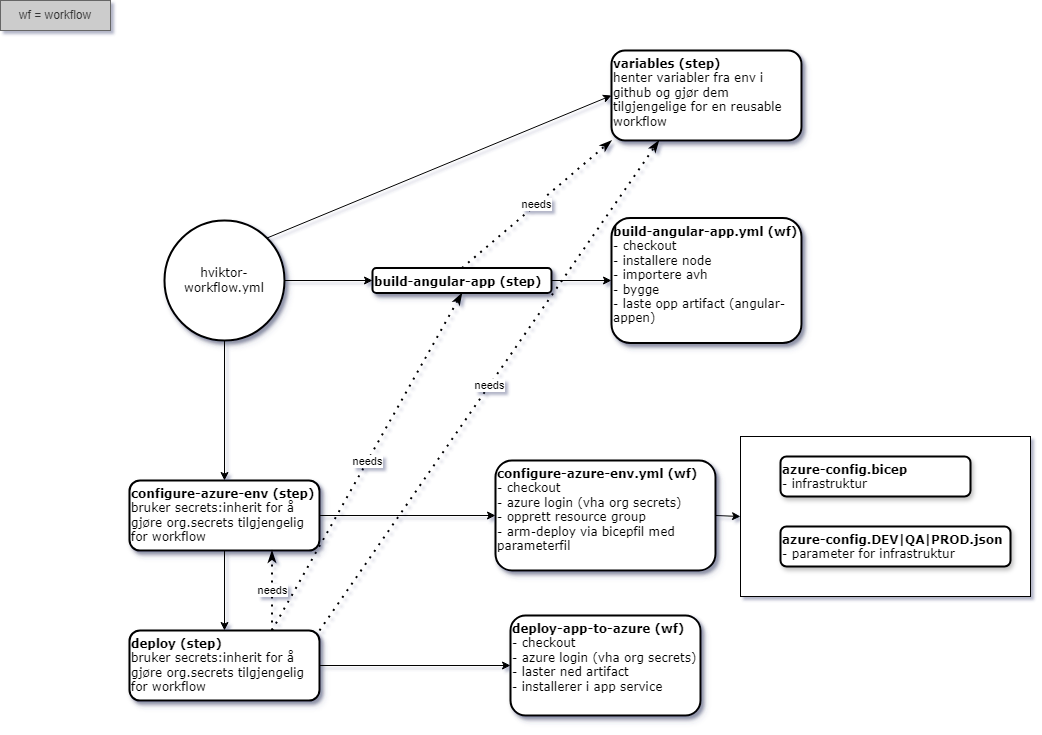

The diagram above was exported from draw.io. Its source (the exported page's mxGraphModel, read from the mxfile embedded in the PNG):
<mxGraphModel dx="1197" dy="1099" grid="1" gridSize="10" guides="1" tooltips="1" connect="1" arrows="1" fold="1" page="1" pageScale="1" pageWidth="1169" pageHeight="827" math="0" shadow="0">
  <root>
    <mxCell id="0" />
    <mxCell id="1" parent="0" />
    <mxCell id="1HnuLjOjH9JKelrKBIFV-7" value="" style="edgeStyle=orthogonalEdgeStyle;rounded=0;orthogonalLoop=1;jettySize=auto;html=1;entryX=0.5;entryY=0;entryDx=0;entryDy=0;" parent="1" source="hUdMwbExwL9a-Bdst6o--1" target="1HnuLjOjH9JKelrKBIFV-8" edge="1">
      <mxGeometry relative="1" as="geometry">
        <mxPoint x="314" y="510" as="targetPoint" />
      </mxGeometry>
    </mxCell>
    <mxCell id="hUdMwbExwL9a-Bdst6o--1" value="hviktor-workflow.yml" style="ellipse;whiteSpace=wrap;html=1;rounded=1;shadow=1;comic=0;labelBackgroundColor=none;strokeWidth=2;fontFamily=Verdana;fontSize=12;align=center;" parent="1" vertex="1">
      <mxGeometry x="254" y="280" width="120" height="120" as="geometry" />
    </mxCell>
    <mxCell id="hUdMwbExwL9a-Bdst6o--3" value="" style="endArrow=classic;html=1;rounded=0;exitX=1;exitY=0;exitDx=0;exitDy=0;entryX=0;entryY=0.5;entryDx=0;entryDy=0;" parent="1" source="hUdMwbExwL9a-Bdst6o--1" target="1HnuLjOjH9JKelrKBIFV-1" edge="1">
      <mxGeometry width="50" height="50" relative="1" as="geometry">
        <mxPoint x="540" y="320" as="sourcePoint" />
        <mxPoint x="590" y="270" as="targetPoint" />
      </mxGeometry>
    </mxCell>
    <mxCell id="1HnuLjOjH9JKelrKBIFV-1" value="&lt;div style=&quot;&quot;&gt;&lt;b style=&quot;background-color: initial;&quot;&gt;variables (step)&lt;/b&gt;&lt;/div&gt;&lt;div&gt;henter variabler fra env i github og gjør dem tilgjengelige for en reusable workflow&lt;/div&gt;" style="rounded=1;whiteSpace=wrap;html=1;shadow=1;comic=0;labelBackgroundColor=none;strokeWidth=2;fontFamily=Verdana;fontSize=12;align=left;verticalAlign=top;" parent="1" vertex="1">
      <mxGeometry x="701" y="110" width="190" height="90" as="geometry" />
    </mxCell>
    <mxCell id="1HnuLjOjH9JKelrKBIFV-4" value="" style="edgeStyle=orthogonalEdgeStyle;rounded=0;orthogonalLoop=1;jettySize=auto;html=1;" parent="1" source="1HnuLjOjH9JKelrKBIFV-2" target="1HnuLjOjH9JKelrKBIFV-3" edge="1">
      <mxGeometry relative="1" as="geometry" />
    </mxCell>
    <mxCell id="1HnuLjOjH9JKelrKBIFV-2" value="&lt;div style=&quot;&quot;&gt;&lt;b&gt;build-angular-app (step)&lt;/b&gt;&lt;/div&gt;" style="rounded=1;whiteSpace=wrap;html=1;shadow=1;comic=0;labelBackgroundColor=none;strokeWidth=2;fontFamily=Verdana;fontSize=12;align=left;verticalAlign=top;" parent="1" vertex="1">
      <mxGeometry x="462" y="327.5" width="179" height="25" as="geometry" />
    </mxCell>
    <mxCell id="1HnuLjOjH9JKelrKBIFV-3" value="&lt;div style=&quot;&quot;&gt;&lt;b&gt;build-angular-app.yml (wf)&lt;/b&gt;&lt;/div&gt;&lt;div style=&quot;&quot;&gt;- checkout&lt;/div&gt;&lt;div style=&quot;&quot;&gt;- installere node&lt;/div&gt;&lt;div style=&quot;&quot;&gt;- importere avh&lt;/div&gt;&lt;div style=&quot;&quot;&gt;- bygge&lt;/div&gt;&lt;div style=&quot;&quot;&gt;- laste opp artifact (angular-appen)&lt;/div&gt;" style="rounded=1;whiteSpace=wrap;html=1;shadow=1;comic=0;labelBackgroundColor=none;strokeWidth=2;fontFamily=Verdana;fontSize=12;align=left;verticalAlign=top;" parent="1" vertex="1">
      <mxGeometry x="701" y="277.5" width="190" height="125" as="geometry" />
    </mxCell>
    <mxCell id="1HnuLjOjH9JKelrKBIFV-5" value="" style="endArrow=classic;html=1;rounded=0;exitX=1;exitY=0.5;exitDx=0;exitDy=0;entryX=0;entryY=0.5;entryDx=0;entryDy=0;" parent="1" source="hUdMwbExwL9a-Bdst6o--1" target="1HnuLjOjH9JKelrKBIFV-2" edge="1">
      <mxGeometry width="50" height="50" relative="1" as="geometry">
        <mxPoint x="366" y="308" as="sourcePoint" />
        <mxPoint x="620" y="175" as="targetPoint" />
      </mxGeometry>
    </mxCell>
    <mxCell id="1HnuLjOjH9JKelrKBIFV-10" value="" style="edgeStyle=orthogonalEdgeStyle;rounded=0;orthogonalLoop=1;jettySize=auto;html=1;" parent="1" source="1HnuLjOjH9JKelrKBIFV-8" target="1HnuLjOjH9JKelrKBIFV-9" edge="1">
      <mxGeometry relative="1" as="geometry" />
    </mxCell>
    <mxCell id="1HnuLjOjH9JKelrKBIFV-30" value="" style="edgeStyle=orthogonalEdgeStyle;rounded=0;orthogonalLoop=1;jettySize=auto;html=1;" parent="1" source="1HnuLjOjH9JKelrKBIFV-8" target="1HnuLjOjH9JKelrKBIFV-29" edge="1">
      <mxGeometry relative="1" as="geometry" />
    </mxCell>
    <mxCell id="1HnuLjOjH9JKelrKBIFV-8" value="&lt;div style=&quot;&quot;&gt;&lt;b&gt;configure-azure-env (step)&lt;/b&gt;&lt;/div&gt;&lt;div style=&quot;&quot;&gt;bruker secrets:inherit for å gjøre org.secrets tilgjengelig for workflow&lt;/div&gt;" style="rounded=1;whiteSpace=wrap;html=1;shadow=1;comic=0;labelBackgroundColor=none;strokeWidth=2;fontFamily=Verdana;fontSize=12;align=left;verticalAlign=top;" parent="1" vertex="1">
      <mxGeometry x="219" y="540" width="190" height="70" as="geometry" />
    </mxCell>
    <mxCell id="1HnuLjOjH9JKelrKBIFV-9" value="&lt;div style=&quot;&quot;&gt;&lt;b&gt;configure-azure-env.yml&lt;/b&gt;&lt;b style=&quot;background-color: initial;&quot;&gt;&amp;nbsp;(wf)&lt;/b&gt;&lt;/div&gt;&lt;div style=&quot;&quot;&gt;- checkout&lt;/div&gt;&lt;div style=&quot;&quot;&gt;- azure login (vha org secrets)&lt;/div&gt;&lt;div style=&quot;&quot;&gt;- opprett resource group&lt;/div&gt;&lt;div style=&quot;&quot;&gt;- arm-deploy via bicepfil med parameterfil&lt;/div&gt;" style="rounded=1;whiteSpace=wrap;html=1;shadow=1;comic=0;labelBackgroundColor=none;strokeWidth=2;fontFamily=Verdana;fontSize=12;align=left;verticalAlign=top;" parent="1" vertex="1">
      <mxGeometry x="585" y="520" width="220" height="110" as="geometry" />
    </mxCell>
    <mxCell id="1HnuLjOjH9JKelrKBIFV-11" value="wf = workflow" style="text;html=1;align=center;verticalAlign=middle;whiteSpace=wrap;rounded=0;labelBackgroundColor=none;fillColor=#CCCCCC;fontColor=#333333;strokeColor=#666666;" parent="1" vertex="1">
      <mxGeometry x="90" y="60" width="110" height="30" as="geometry" />
    </mxCell>
    <mxCell id="1HnuLjOjH9JKelrKBIFV-24" value="" style="group" parent="1" connectable="0" vertex="1">
      <mxGeometry x="830" y="496" width="290" height="160" as="geometry" />
    </mxCell>
    <mxCell id="1HnuLjOjH9JKelrKBIFV-18" value="" style="rounded=0;whiteSpace=wrap;html=1;" parent="1HnuLjOjH9JKelrKBIFV-24" vertex="1">
      <mxGeometry width="290" height="160" as="geometry" />
    </mxCell>
    <mxCell id="1HnuLjOjH9JKelrKBIFV-12" value="&lt;div style=&quot;&quot;&gt;&lt;b&gt;azure-config.bicep&lt;/b&gt;&lt;/div&gt;&lt;div style=&quot;&quot;&gt;- infrastruktur&lt;/div&gt;" style="rounded=1;whiteSpace=wrap;html=1;shadow=1;comic=0;labelBackgroundColor=none;strokeWidth=2;fontFamily=Verdana;fontSize=12;align=left;verticalAlign=top;" parent="1HnuLjOjH9JKelrKBIFV-24" vertex="1">
      <mxGeometry x="40" y="20" width="190" height="40" as="geometry" />
    </mxCell>
    <mxCell id="1HnuLjOjH9JKelrKBIFV-14" value="&lt;div style=&quot;&quot;&gt;&lt;b&gt;azure-config.DEV|QA|PROD&lt;/b&gt;&lt;b style=&quot;background-color: initial;&quot;&gt;.json&lt;/b&gt;&lt;/div&gt;&lt;div style=&quot;&quot;&gt;- parameter for infrastruktur&lt;/div&gt;" style="rounded=1;whiteSpace=wrap;html=1;shadow=1;comic=0;labelBackgroundColor=none;strokeWidth=2;fontFamily=Verdana;fontSize=12;align=left;verticalAlign=top;" parent="1HnuLjOjH9JKelrKBIFV-24" vertex="1">
      <mxGeometry x="40" y="90" width="230" height="40" as="geometry" />
    </mxCell>
    <mxCell id="1HnuLjOjH9JKelrKBIFV-25" value="" style="endArrow=classic;html=1;rounded=0;exitX=1;exitY=0.5;exitDx=0;exitDy=0;entryX=0;entryY=0.5;entryDx=0;entryDy=0;" parent="1" source="1HnuLjOjH9JKelrKBIFV-9" target="1HnuLjOjH9JKelrKBIFV-18" edge="1">
      <mxGeometry width="50" height="50" relative="1" as="geometry">
        <mxPoint x="540" y="750" as="sourcePoint" />
        <mxPoint x="590" y="700" as="targetPoint" />
      </mxGeometry>
    </mxCell>
    <mxCell id="1HnuLjOjH9JKelrKBIFV-32" value="" style="edgeStyle=orthogonalEdgeStyle;rounded=0;orthogonalLoop=1;jettySize=auto;html=1;" parent="1" source="1HnuLjOjH9JKelrKBIFV-29" target="1HnuLjOjH9JKelrKBIFV-31" edge="1">
      <mxGeometry relative="1" as="geometry" />
    </mxCell>
    <mxCell id="1HnuLjOjH9JKelrKBIFV-29" value="&lt;div style=&quot;&quot;&gt;&lt;b&gt;deploy (step)&lt;/b&gt;&lt;/div&gt;&lt;div style=&quot;&quot;&gt;bruker secrets:inherit for å gjøre org.secrets tilgjengelig for workflow&lt;/div&gt;" style="rounded=1;whiteSpace=wrap;html=1;shadow=1;comic=0;labelBackgroundColor=none;strokeWidth=2;fontFamily=Verdana;fontSize=12;align=left;verticalAlign=top;" parent="1" vertex="1">
      <mxGeometry x="219" y="690" width="190" height="70" as="geometry" />
    </mxCell>
    <mxCell id="1HnuLjOjH9JKelrKBIFV-31" value="&lt;div style=&quot;&quot;&gt;&lt;b&gt;deploy-app-to-azure (wf)&lt;/b&gt;&lt;/div&gt;&lt;div style=&quot;&quot;&gt;&lt;div&gt;- checkout&lt;/div&gt;&lt;div&gt;- azure login (vha org secrets)&lt;/div&gt;&lt;div&gt;- laster ned artifact&lt;/div&gt;&lt;div&gt;- installerer i app service&lt;/div&gt;&lt;/div&gt;" style="rounded=1;whiteSpace=wrap;html=1;shadow=1;comic=0;labelBackgroundColor=none;strokeWidth=2;fontFamily=Verdana;fontSize=12;align=left;verticalAlign=top;" parent="1" vertex="1">
      <mxGeometry x="600" y="675" width="190" height="100" as="geometry" />
    </mxCell>
    <mxCell id="1HnuLjOjH9JKelrKBIFV-33" value="needs" style="endArrow=classicThin;dashed=1;html=1;dashPattern=1 3;strokeWidth=2;rounded=0;exitX=0.5;exitY=0;exitDx=0;exitDy=0;entryX=0;entryY=1;entryDx=0;entryDy=0;endFill=1;" parent="1" source="1HnuLjOjH9JKelrKBIFV-2" target="1HnuLjOjH9JKelrKBIFV-1" edge="1">
      <mxGeometry width="50" height="50" relative="1" as="geometry">
        <mxPoint x="580" y="280" as="sourcePoint" />
        <mxPoint x="630" y="230" as="targetPoint" />
      </mxGeometry>
    </mxCell>
    <mxCell id="1HnuLjOjH9JKelrKBIFV-34" value="needs" style="endArrow=classicThin;dashed=1;html=1;dashPattern=1 3;strokeWidth=2;rounded=0;exitX=0.75;exitY=0;exitDx=0;exitDy=0;entryX=0.75;entryY=1;entryDx=0;entryDy=0;endFill=1;" parent="1" source="1HnuLjOjH9JKelrKBIFV-29" target="1HnuLjOjH9JKelrKBIFV-8" edge="1">
      <mxGeometry width="50" height="50" relative="1" as="geometry">
        <mxPoint x="535" y="338" as="sourcePoint" />
        <mxPoint x="680" y="230" as="targetPoint" />
      </mxGeometry>
    </mxCell>
    <mxCell id="1HnuLjOjH9JKelrKBIFV-35" value="needs" style="endArrow=classicThin;dashed=1;html=1;dashPattern=1 3;strokeWidth=2;rounded=0;entryX=0.5;entryY=1;entryDx=0;entryDy=0;exitX=0.75;exitY=0;exitDx=0;exitDy=0;jumpStyle=none;endFill=1;" parent="1" source="1HnuLjOjH9JKelrKBIFV-29" target="1HnuLjOjH9JKelrKBIFV-2" edge="1">
      <mxGeometry width="50" height="50" relative="1" as="geometry">
        <mxPoint x="490" y="695" as="sourcePoint" />
        <mxPoint x="540" y="634" as="targetPoint" />
      </mxGeometry>
    </mxCell>
    <mxCell id="xgfiYPOrphSIOTSYsHzR-1" value="needs" style="endArrow=classicThin;dashed=1;html=1;dashPattern=1 3;strokeWidth=2;rounded=0;entryX=0.25;entryY=1;entryDx=0;entryDy=0;exitX=1;exitY=0;exitDx=0;exitDy=0;jumpStyle=none;endFill=1;" parent="1" source="1HnuLjOjH9JKelrKBIFV-29" target="1HnuLjOjH9JKelrKBIFV-1" edge="1">
      <mxGeometry width="50" height="50" relative="1" as="geometry">
        <mxPoint x="372" y="700" as="sourcePoint" />
        <mxPoint x="680" y="381" as="targetPoint" />
      </mxGeometry>
    </mxCell>
  </root>
</mxGraphModel>